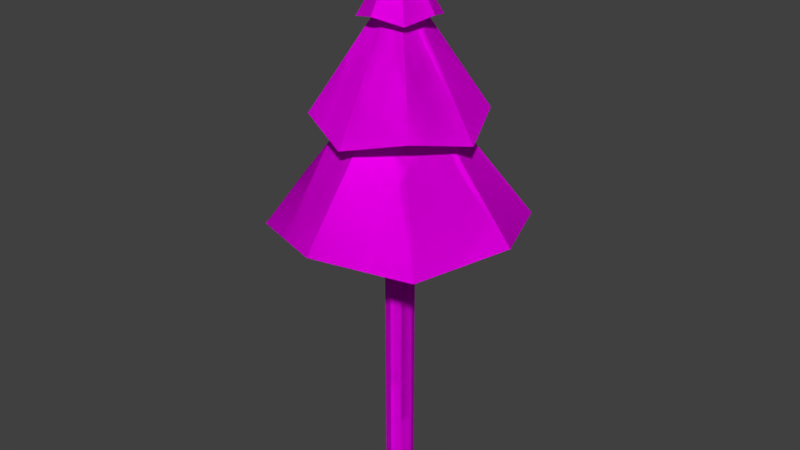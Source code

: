 # Source: ForestPack_pine-trees.blend  (saved by Blender 2.79.0; exported with 4.5.12 LTS)
import bpy
from mathutils import Matrix  # noqa: F401  (used for matrix-valued properties, if any)

bpy.ops.wm.read_factory_settings(use_empty=True)
scene = bpy.context.scene
scene.name = 'Scene'

# ---- collections
col_collection_1 = bpy.data.collections.new('Collection 1'); scene.collection.children.link(col_collection_1)

# ---- images (referenced by path relative to the original .blend; pixels are not part of the script)
import os
ASSET_DIR = os.environ.get("B2B_ASSET_DIR", "")  # directory of the original .blend (textures are referenced by path, not embedded)
HERE = os.path.dirname(os.path.abspath(__file__))  # packed textures are extracted next to this script under _unpacked/

def load_image(name, relpath, width, height, colorspace="sRGB"):
    """Load a texture the original file referenced (path relative to the .blend, or extracted next to this script)."""
    p = next((c for c in (os.path.join(HERE, relpath), os.path.join(ASSET_DIR, relpath)) if relpath and os.path.exists(c)), "")
    if p:
        img = bpy.data.images.load(p, check_existing=True)
        img.name = name
    else:  # same state as the original file: an image datablock whose file is absent (Cycles renders it pink)
        img = bpy.data.images.new(name, width, height)
        img.source = "FILE"
        img.filepath = "//" + (relpath or name)
    img.colorspace_settings.name = colorspace
    return img
img_ral_jpg_001 = load_image('RAL.jpg.001', 'RAL.jpg', 1024, 1024, 'sRGB')

# ---- materials (node trees are filled in below, after node groups)
mat_colors = bpy.data.materials.new('Colors')
mat_colors.alpha_threshold = 0.0
mat_colors.roughness = 0.5
mat_colors.line_color = (0.0, 0.0, 0.0, 1.0)

# ---- material node trees
mat_colors.use_nodes = True; mat_colors.node_tree.nodes.clear()
_N = mat_colors.node_tree.nodes; _L = mat_colors.node_tree.links
n0 = _N.new('ShaderNodeOutputMaterial'); n0.name = 'Вивід матеріалу'; n0.location = (300, 300)
n1 = _N.new('ShaderNodeBsdfDiffuse'); n1.name = 'Дифузія BSDF'; n1.location = (10, 300)
n2 = _N.new('ShaderNodeTexImage'); n2.name = 'Текстура з зображення'; n2.location = (-180, 300)
n2.width = 140
n2.image = img_ral_jpg_001
_L.new(n1.outputs[0], n0.inputs[0])
_L.new(n2.outputs[0], n1.inputs[0])
n0.is_active_output = True

# ---- world
world_world = bpy.data.worlds.new('World'); scene.world = world_world
world_world.color = (0.05088, 0.05088, 0.05088)
world_world.use_sun_shadow = False
world_world.sun_shadow_jitter_overblur = 0.0
world_world.cycles.sampling_method = 'MANUAL'

# ---- meshes
me_pine_01_g = bpy.data.meshes.new('pine_01_g')
me_pine_01_g.from_pydata([(0.0, 2.5, -0.8649), (-1.768, 1.768, -1.088), (-2.5, -1.093e-07, -1.306), (-1.768, -1.768, -0.9525), (2.186e-07, -2.5, -1.557), (1.768, -1.768, -0.3459), (2.5, 2.981e-08, 0.0), (1.768, 1.768, -0.8649), (0.0, 2.5, 50.0), (-1.768, 1.768, 50.0), (-2.5, -1.093e-07, 50.0), (-1.768, -1.768, 50.0), (2.186e-07, -2.5, 50.0), (1.768, -1.768, 50.0), (2.5, 2.981e-08, 50.0), (1.768, 1.768, 50.0), (-4.681e-07, 21.7, 48.16), (-15.35, 15.35, 46.47), (-21.7, -1.176e-06, 48.16), (-15.35, -15.35, 46.47), (1.429e-06, -21.7, 48.16), (15.35, -15.35, 46.47), (21.7, 3.14e-08, 48.16), (15.35, 15.35, 46.47), (2.288e-07, 3.386, 70.46), (-2.394, 2.394, 70.46), (-3.386, -8.287e-08, 70.46), (-2.394, -2.394, 70.46), (5.248e-07, -3.386, 70.46), (2.394, -2.394, 70.46), (3.386, 1.055e-07, 70.46), (2.394, 2.394, 70.46), (-9.49e-07, 14.25, 62.88), (-10.07, 10.07, 65.22), (-14.25, -1.215e-06, 62.88), (-10.07, -10.07, 65.22), (2.964e-07, -14.25, 62.88), (10.07, -10.07, 65.22), (14.25, -4.227e-07, 62.88), (10.07, 10.07, 65.22), (3.757e-07, 2.032, 83.54), (-1.437, 1.437, 83.54), (-2.032, 3.109e-08, 83.54), (-1.437, -1.437, 83.54), (5.533e-07, -2.032, 83.54), (1.437, -1.437, 83.54), (2.032, 1.441e-07, 83.54), (1.437, 1.437, 83.54), (1.462e-07, 6.641, 81.48), (-4.696, 4.696, 80.34), (-6.641, -6.248e-07, 81.48), (-4.696, -4.696, 80.34), (7.268e-07, -6.641, 81.48), (4.696, -4.696, 80.34), (6.641, -2.553e-07, 81.48), (4.696, 4.696, 80.34), (4.768e-07, 3.949e-07, 91.83)], [], [(1, 9, 8, 0), (0, 8, 15, 7), (6, 14, 13, 5), (4, 12, 11, 3), (2, 10, 9, 1), (7, 15, 14, 6), (5, 13, 12, 4), (3, 11, 10, 2), (12, 20, 19, 11), (10, 18, 17, 9), (15, 23, 22, 14), (13, 21, 20, 12), (11, 19, 18, 10), (9, 17, 16, 8), (8, 16, 23, 15), (14, 22, 21, 13), (16, 24, 31, 23), (22, 30, 29, 21), (20, 28, 27, 19), (18, 26, 25, 17), (23, 31, 30, 22), (21, 29, 28, 20), (19, 27, 26, 18), (17, 25, 24, 16), (29, 37, 36, 28), (27, 35, 34, 26), (25, 33, 32, 24), (24, 32, 39, 31), (30, 38, 37, 29), (28, 36, 35, 27), (26, 34, 33, 25), (31, 39, 38, 30), (39, 47, 46, 38), (37, 45, 44, 36), (35, 43, 42, 34), (33, 41, 40, 32), (32, 40, 47, 39), (38, 46, 45, 37), (36, 44, 43, 35), (34, 42, 41, 33), (46, 54, 53, 45), (44, 52, 51, 43), (42, 50, 49, 41), (47, 55, 54, 46), (45, 53, 52, 44), (43, 51, 50, 42), (41, 49, 48, 40), (40, 48, 55, 47), (49, 56, 48), (48, 56, 55), (54, 56, 53), (52, 56, 51), (50, 56, 49), (55, 56, 54), (53, 56, 52), (51, 56, 50)])
_uv = me_pine_01_g.uv_layers.new(name='UVMap')
_uv.uv.foreach_set('vector', [0.7267, 0.214, 0.7267, 0.2259, 0.726, 0.2259, 0.726, 0.2141, 0.726, 0.2141, 0.726, 0.2259, 0.725, 0.2259, 0.725, 0.2141, 0.7227, 0.2144, 0.7227, 0.226, 0.7217, 0.226, 0.7217, 0.2143, 0.725, 0.214, 0.725, 0.226, 0.7241, 0.226, 0.7241, 0.2142, 0.7277, 0.214, 0.7277, 0.226, 0.7267, 0.226, 0.7267, 0.2141, 0.7234, 0.2142, 0.7234, 0.226, 0.7227, 0.226, 0.7227, 0.2144, 0.7217, 0.2143, 0.7217, 0.226, 0.721, 0.226, 0.721, 0.214, 0.7241, 0.2142, 0.7241, 0.226, 0.7234, 0.226, 0.7234, 0.2141, 0.6547, 0.8826, 0.6556, 0.8803, 0.6564, 0.8817, 0.6549, 0.8829, 0.6549, 0.8833, 0.6564, 0.884, 0.6558, 0.8858, 0.6548, 0.8836, 0.6535, 0.8762, 0.6551, 0.8772, 0.6542, 0.8789, 0.6534, 0.8765, 0.6546, 0.8826, 0.6546, 0.8805, 0.6556, 0.8803, 0.6547, 0.8826, 0.6549, 0.8829, 0.6564, 0.8817, 0.6564, 0.884, 0.6549, 0.8833, 0.6534, 0.8755, 0.6545, 0.8735, 0.6551, 0.8749, 0.6536, 0.8758, 0.6536, 0.8758, 0.6551, 0.8749, 0.6551, 0.8772, 0.6535, 0.8762, 0.6534, 0.8765, 0.6542, 0.8789, 0.6533, 0.8791, 0.6532, 0.8765, 0.6525, 0.8803, 0.6525, 0.8867, 0.6521, 0.8868, 0.6512, 0.8804, 0.6503, 0.8785, 0.6525, 0.8735, 0.6527, 0.8738, 0.6512, 0.8798, 0.6524, 0.8803, 0.653, 0.8739, 0.6532, 0.8739, 0.6532, 0.8803, 0.6494, 0.8737, 0.6501, 0.88, 0.6497, 0.8802, 0.6481, 0.8742, 0.6512, 0.8804, 0.6521, 0.8868, 0.6519, 0.887, 0.6503, 0.8814, 0.6512, 0.8798, 0.6527, 0.8738, 0.653, 0.8739, 0.6524, 0.8803, 0.6503, 0.8735, 0.6503, 0.88, 0.6501, 0.88, 0.6494, 0.8737, 0.6481, 0.8742, 0.6497, 0.8802, 0.6496, 0.8804, 0.6474, 0.8755, 0.6488, 0.8888, 0.6484, 0.8899, 0.6476, 0.8895, 0.6486, 0.8887, 0.6485, 0.8882, 0.6474, 0.8881, 0.6476, 0.8864, 0.6486, 0.8876, 0.6539, 0.8884, 0.6534, 0.89, 0.6526, 0.8893, 0.6536, 0.8882, 0.6536, 0.8882, 0.6526, 0.8893, 0.6525, 0.8876, 0.6535, 0.8876, 0.6536, 0.8871, 0.6526, 0.886, 0.6534, 0.8854, 0.6539, 0.8869, 0.6486, 0.8887, 0.6476, 0.8895, 0.6474, 0.8881, 0.6485, 0.8882, 0.6486, 0.8876, 0.6476, 0.8864, 0.6484, 0.8856, 0.6488, 0.8873, 0.6535, 0.8876, 0.6525, 0.8876, 0.6526, 0.886, 0.6536, 0.8871, 0.6489, 0.8852, 0.6494, 0.8807, 0.6495, 0.8807, 0.6495, 0.8856, 0.6538, 0.8807, 0.6544, 0.8851, 0.6542, 0.8853, 0.6528, 0.881, 0.6551, 0.8774, 0.6563, 0.8735, 0.6565, 0.8736, 0.6557, 0.8783, 0.6474, 0.8838, 0.6491, 0.8804, 0.6492, 0.8806, 0.6479, 0.8849, 0.6479, 0.8849, 0.6492, 0.8806, 0.6494, 0.8807, 0.6489, 0.8852, 0.6546, 0.8803, 0.6546, 0.8851, 0.6544, 0.8851, 0.6538, 0.8807, 0.6528, 0.881, 0.6542, 0.8853, 0.6541, 0.8854, 0.6525, 0.8822, 0.6557, 0.8783, 0.6565, 0.8736, 0.6567, 0.8737, 0.6567, 0.8782, 0.6496, 0.8806, 0.65, 0.8804, 0.65, 0.8815, 0.6495, 0.881, 0.6509, 0.8888, 0.6503, 0.8886, 0.6504, 0.8877, 0.651, 0.8885, 0.6511, 0.8883, 0.6508, 0.8871, 0.6513, 0.887, 0.6513, 0.8883, 0.6552, 0.8789, 0.6558, 0.88, 0.6552, 0.8802, 0.6551, 0.879, 0.6495, 0.881, 0.65, 0.8815, 0.6499, 0.8822, 0.6495, 0.8812, 0.651, 0.8885, 0.6504, 0.8877, 0.6508, 0.8871, 0.6511, 0.8883, 0.6553, 0.8783, 0.656, 0.8784, 0.656, 0.8791, 0.6553, 0.8786, 0.6553, 0.8786, 0.656, 0.8791, 0.6558, 0.88, 0.6552, 0.8789, 0.6491, 0.8859, 0.65, 0.8889, 0.6488, 0.8866, 0.6567, 0.8859, 0.6567, 0.8891, 0.6561, 0.8858, 0.6546, 0.8881, 0.6558, 0.8858, 0.6549, 0.8888, 0.6555, 0.889, 0.6558, 0.8858, 0.6558, 0.8891, 0.6497, 0.8858, 0.65, 0.8889, 0.6491, 0.8859, 0.6561, 0.8858, 0.6567, 0.8891, 0.6558, 0.8864, 0.6549, 0.8888, 0.6558, 0.8858, 0.6555, 0.889, 0.65, 0.8856, 0.65, 0.8889, 0.6497, 0.8858])
me_pine_01_g.materials.append(mat_colors)
me_pine_01_g.use_remesh_preserve_volume = False
me_pine_01_g.use_remesh_preserve_attributes = False
me_pine_01_g.use_mirror_vertex_groups = False
me_pine_01_g.update()
me_pine_01_lg = bpy.data.meshes.new('pine_01_lg')
me_pine_01_lg.from_pydata([(0.0, 2.5, -0.8649), (-1.768, 1.768, -1.088), (-2.5, -1.093e-07, -1.306), (-1.768, -1.768, -0.9525), (2.186e-07, -2.5, -1.557), (1.768, -1.768, -0.3459), (2.5, 2.981e-08, 0.0), (1.768, 1.768, -0.8649), (0.0, 2.5, 50.0), (-1.768, 1.768, 50.0), (-2.5, -1.093e-07, 50.0), (-1.768, -1.768, 50.0), (2.186e-07, -2.5, 50.0), (1.768, -1.768, 50.0), (2.5, 2.981e-08, 50.0), (1.768, 1.768, 50.0), (-4.681e-07, 21.7, 48.16), (-15.35, 15.35, 46.47), (-21.7, -1.176e-06, 48.16), (-15.35, -15.35, 46.47), (1.429e-06, -21.7, 48.16), (15.35, -15.35, 46.47), (21.7, 3.14e-08, 48.16), (15.35, 15.35, 46.47), (2.288e-07, 3.386, 70.46), (-2.394, 2.394, 70.46), (-3.386, -8.287e-08, 70.46), (-2.394, -2.394, 70.46), (5.248e-07, -3.386, 70.46), (2.394, -2.394, 70.46), (3.386, 1.055e-07, 70.46), (2.394, 2.394, 70.46), (-9.49e-07, 14.25, 62.88), (-10.07, 10.07, 65.22), (-14.25, -1.215e-06, 62.88), (-10.07, -10.07, 65.22), (2.964e-07, -14.25, 62.88), (10.07, -10.07, 65.22), (14.25, -4.227e-07, 62.88), (10.07, 10.07, 65.22), (3.757e-07, 2.032, 83.54), (-1.437, 1.437, 83.54), (-2.032, 3.109e-08, 83.54), (-1.437, -1.437, 83.54), (5.533e-07, -2.032, 83.54), (1.437, -1.437, 83.54), (2.032, 1.441e-07, 83.54), (1.437, 1.437, 83.54), (1.462e-07, 6.641, 81.48), (-4.696, 4.696, 80.34), (-6.641, -6.248e-07, 81.48), (-4.696, -4.696, 80.34), (7.268e-07, -6.641, 81.48), (4.696, -4.696, 80.34), (6.641, -2.553e-07, 81.48), (4.696, 4.696, 80.34), (4.768e-07, 3.949e-07, 91.83)], [], [(1, 9, 8, 0), (0, 8, 15, 7), (6, 14, 13, 5), (4, 12, 11, 3), (2, 10, 9, 1), (7, 15, 14, 6), (5, 13, 12, 4), (3, 11, 10, 2), (12, 20, 19, 11), (10, 18, 17, 9), (15, 23, 22, 14), (13, 21, 20, 12), (11, 19, 18, 10), (9, 17, 16, 8), (8, 16, 23, 15), (14, 22, 21, 13), (16, 24, 31, 23), (22, 30, 29, 21), (20, 28, 27, 19), (18, 26, 25, 17), (23, 31, 30, 22), (21, 29, 28, 20), (19, 27, 26, 18), (17, 25, 24, 16), (29, 37, 36, 28), (27, 35, 34, 26), (25, 33, 32, 24), (24, 32, 39, 31), (30, 38, 37, 29), (28, 36, 35, 27), (26, 34, 33, 25), (31, 39, 38, 30), (39, 47, 46, 38), (37, 45, 44, 36), (35, 43, 42, 34), (33, 41, 40, 32), (32, 40, 47, 39), (38, 46, 45, 37), (36, 44, 43, 35), (34, 42, 41, 33), (46, 54, 53, 45), (44, 52, 51, 43), (42, 50, 49, 41), (47, 55, 54, 46), (45, 53, 52, 44), (43, 51, 50, 42), (41, 49, 48, 40), (40, 48, 55, 47), (49, 56, 48), (48, 56, 55), (54, 56, 53), (52, 56, 51), (50, 56, 49), (55, 56, 54), (53, 56, 52), (51, 56, 50)])
_uv = me_pine_01_lg.uv_layers.new(name='UVMap')
_uv.uv.foreach_set('vector', [0.7267, 0.214, 0.7267, 0.2259, 0.726, 0.2259, 0.726, 0.2141, 0.726, 0.2141, 0.726, 0.2259, 0.725, 0.2259, 0.725, 0.2141, 0.7227, 0.2144, 0.7227, 0.226, 0.7217, 0.226, 0.7217, 0.2143, 0.725, 0.214, 0.725, 0.226, 0.7241, 0.226, 0.7241, 0.2142, 0.7277, 0.214, 0.7277, 0.226, 0.7267, 0.226, 0.7267, 0.2141, 0.7234, 0.2142, 0.7234, 0.226, 0.7227, 0.226, 0.7227, 0.2144, 0.7217, 0.2143, 0.7217, 0.226, 0.721, 0.226, 0.721, 0.214, 0.7241, 0.2142, 0.7241, 0.226, 0.7234, 0.226, 0.7234, 0.2141, 0.9577, 0.8068, 0.9585, 0.8045, 0.9594, 0.806, 0.9579, 0.8071, 0.9579, 0.8075, 0.9594, 0.8083, 0.9588, 0.81, 0.9578, 0.8078, 0.9565, 0.8004, 0.958, 0.8015, 0.9572, 0.8031, 0.9564, 0.8007, 0.9575, 0.8069, 0.9576, 0.8047, 0.9585, 0.8045, 0.9577, 0.8068, 0.9579, 0.8071, 0.9594, 0.806, 0.9594, 0.8083, 0.9579, 0.8075, 0.9564, 0.7997, 0.9575, 0.7977, 0.958, 0.7992, 0.9565, 0.8, 0.9565, 0.8, 0.958, 0.7992, 0.958, 0.8015, 0.9565, 0.8004, 0.9564, 0.8007, 0.9572, 0.8031, 0.9563, 0.8033, 0.9562, 0.8008, 0.9554, 0.8045, 0.9554, 0.8109, 0.9551, 0.811, 0.9541, 0.8046, 0.9533, 0.8028, 0.9554, 0.7977, 0.9557, 0.798, 0.9542, 0.8041, 0.9554, 0.8045, 0.956, 0.7982, 0.9562, 0.7981, 0.9562, 0.8045, 0.9524, 0.7979, 0.953, 0.8042, 0.9527, 0.8044, 0.9511, 0.7984, 0.9541, 0.8046, 0.9551, 0.811, 0.9549, 0.8112, 0.9533, 0.8056, 0.9542, 0.8041, 0.9557, 0.798, 0.956, 0.7982, 0.9554, 0.8045, 0.9533, 0.7977, 0.9533, 0.8042, 0.953, 0.8042, 0.9524, 0.7979, 0.9511, 0.7984, 0.9527, 0.8044, 0.9525, 0.8047, 0.9504, 0.7997, 0.9518, 0.813, 0.9514, 0.8141, 0.9506, 0.8137, 0.9516, 0.8129, 0.9515, 0.8124, 0.9504, 0.8124, 0.9506, 0.8106, 0.9516, 0.8119, 0.9568, 0.8126, 0.9564, 0.8142, 0.9556, 0.8135, 0.9566, 0.8124, 0.9566, 0.8124, 0.9556, 0.8135, 0.9554, 0.8118, 0.9565, 0.8118, 0.9566, 0.8113, 0.9556, 0.8103, 0.9564, 0.8097, 0.9568, 0.8111, 0.9516, 0.8129, 0.9506, 0.8137, 0.9504, 0.8124, 0.9515, 0.8124, 0.9516, 0.8119, 0.9506, 0.8106, 0.9514, 0.8098, 0.9518, 0.8115, 0.9565, 0.8118, 0.9554, 0.8118, 0.9556, 0.8103, 0.9566, 0.8113, 0.9518, 0.8094, 0.9524, 0.805, 0.9525, 0.805, 0.9525, 0.8098, 0.9568, 0.8049, 0.9574, 0.8094, 0.9572, 0.8095, 0.9558, 0.8053, 0.958, 0.8016, 0.9593, 0.7977, 0.9594, 0.7978, 0.9586, 0.8025, 0.9504, 0.808, 0.9521, 0.8047, 0.9522, 0.8048, 0.9509, 0.8091, 0.9509, 0.8091, 0.9522, 0.8048, 0.9524, 0.805, 0.9518, 0.8094, 0.9575, 0.8045, 0.9575, 0.8094, 0.9574, 0.8094, 0.9568, 0.8049, 0.9558, 0.8053, 0.9572, 0.8095, 0.9571, 0.8097, 0.9554, 0.8064, 0.9586, 0.8025, 0.9594, 0.7978, 0.9596, 0.7979, 0.9596, 0.8025, 0.9526, 0.8049, 0.953, 0.8047, 0.953, 0.8057, 0.9525, 0.8052, 0.9539, 0.8131, 0.9533, 0.8129, 0.9533, 0.8119, 0.9539, 0.8128, 0.9541, 0.8126, 0.9538, 0.8114, 0.9543, 0.8112, 0.9543, 0.8125, 0.9582, 0.8031, 0.9588, 0.8042, 0.9582, 0.8045, 0.958, 0.8032, 0.9525, 0.8052, 0.953, 0.8057, 0.9529, 0.8064, 0.9525, 0.8055, 0.9539, 0.8128, 0.9533, 0.8119, 0.9538, 0.8114, 0.9541, 0.8126, 0.9583, 0.8025, 0.959, 0.8026, 0.959, 0.8033, 0.9583, 0.8028, 0.9583, 0.8028, 0.959, 0.8033, 0.9588, 0.8042, 0.9582, 0.8031, 0.9521, 0.8102, 0.953, 0.8131, 0.9518, 0.8108, 0.9597, 0.8101, 0.9597, 0.8133, 0.9591, 0.81, 0.9575, 0.8124, 0.9588, 0.81, 0.9579, 0.8131, 0.9584, 0.8132, 0.9588, 0.81, 0.9588, 0.8133, 0.9527, 0.81, 0.953, 0.8131, 0.9521, 0.8102, 0.9591, 0.81, 0.9597, 0.8133, 0.9588, 0.8106, 0.9579, 0.8131, 0.9588, 0.81, 0.9584, 0.8132, 0.953, 0.8098, 0.953, 0.8131, 0.9527, 0.81])
me_pine_01_lg.materials.append(mat_colors)
me_pine_01_lg.use_remesh_preserve_volume = False
me_pine_01_lg.use_remesh_preserve_attributes = False
me_pine_01_lg.use_mirror_vertex_groups = False
me_pine_01_lg.update()
me_pine_01_dg = bpy.data.meshes.new('pine_01_dg')
me_pine_01_dg.from_pydata([(0.0, 2.5, -0.8649), (-1.768, 1.768, -1.088), (-2.5, -1.093e-07, -1.306), (-1.768, -1.768, -0.9525), (2.186e-07, -2.5, -1.557), (1.768, -1.768, -0.3459), (2.5, 2.981e-08, 0.0), (1.768, 1.768, -0.8649), (0.0, 2.5, 50.0), (-1.768, 1.768, 50.0), (-2.5, -1.093e-07, 50.0), (-1.768, -1.768, 50.0), (2.186e-07, -2.5, 50.0), (1.768, -1.768, 50.0), (2.5, 2.981e-08, 50.0), (1.768, 1.768, 50.0), (-4.681e-07, 21.7, 48.16), (-15.35, 15.35, 46.47), (-21.7, -1.176e-06, 48.16), (-15.35, -15.35, 46.47), (1.429e-06, -21.7, 48.16), (15.35, -15.35, 46.47), (21.7, 3.14e-08, 48.16), (15.35, 15.35, 46.47), (2.288e-07, 3.386, 70.46), (-2.394, 2.394, 70.46), (-3.386, -8.287e-08, 70.46), (-2.394, -2.394, 70.46), (5.248e-07, -3.386, 70.46), (2.394, -2.394, 70.46), (3.386, 1.055e-07, 70.46), (2.394, 2.394, 70.46), (-9.49e-07, 14.25, 62.88), (-10.07, 10.07, 65.22), (-14.25, -1.215e-06, 62.88), (-10.07, -10.07, 65.22), (2.964e-07, -14.25, 62.88), (10.07, -10.07, 65.22), (14.25, -4.227e-07, 62.88), (10.07, 10.07, 65.22), (3.757e-07, 2.032, 83.54), (-1.437, 1.437, 83.54), (-2.032, 3.109e-08, 83.54), (-1.437, -1.437, 83.54), (5.533e-07, -2.032, 83.54), (1.437, -1.437, 83.54), (2.032, 1.441e-07, 83.54), (1.437, 1.437, 83.54), (1.462e-07, 6.641, 81.48), (-4.696, 4.696, 80.34), (-6.641, -6.248e-07, 81.48), (-4.696, -4.696, 80.34), (7.268e-07, -6.641, 81.48), (4.696, -4.696, 80.34), (6.641, -2.553e-07, 81.48), (4.696, 4.696, 80.34), (4.768e-07, 3.949e-07, 91.83)], [], [(1, 9, 8, 0), (0, 8, 15, 7), (6, 14, 13, 5), (4, 12, 11, 3), (2, 10, 9, 1), (7, 15, 14, 6), (5, 13, 12, 4), (3, 11, 10, 2), (12, 20, 19, 11), (10, 18, 17, 9), (15, 23, 22, 14), (13, 21, 20, 12), (11, 19, 18, 10), (9, 17, 16, 8), (8, 16, 23, 15), (14, 22, 21, 13), (16, 24, 31, 23), (22, 30, 29, 21), (20, 28, 27, 19), (18, 26, 25, 17), (23, 31, 30, 22), (21, 29, 28, 20), (19, 27, 26, 18), (17, 25, 24, 16), (29, 37, 36, 28), (27, 35, 34, 26), (25, 33, 32, 24), (24, 32, 39, 31), (30, 38, 37, 29), (28, 36, 35, 27), (26, 34, 33, 25), (31, 39, 38, 30), (39, 47, 46, 38), (37, 45, 44, 36), (35, 43, 42, 34), (33, 41, 40, 32), (32, 40, 47, 39), (38, 46, 45, 37), (36, 44, 43, 35), (34, 42, 41, 33), (46, 54, 53, 45), (44, 52, 51, 43), (42, 50, 49, 41), (47, 55, 54, 46), (45, 53, 52, 44), (43, 51, 50, 42), (41, 49, 48, 40), (40, 48, 55, 47), (49, 56, 48), (48, 56, 55), (54, 56, 53), (52, 56, 51), (50, 56, 49), (55, 56, 54), (53, 56, 52), (51, 56, 50), (1, 0, 7, 6, 5, 4, 3, 2)])
_uv = me_pine_01_dg.uv_layers.new(name='UVMap')
_uv.uv.foreach_set('vector', [0.7267, 0.214, 0.7267, 0.2259, 0.726, 0.2259, 0.726, 0.2141, 0.726, 0.2141, 0.726, 0.2259, 0.725, 0.2259, 0.725, 0.2141, 0.7227, 0.2144, 0.7227, 0.226, 0.7217, 0.226, 0.7217, 0.2143, 0.725, 0.214, 0.725, 0.226, 0.7241, 0.226, 0.7241, 0.2142, 0.7277, 0.214, 0.7277, 0.226, 0.7267, 0.226, 0.7267, 0.2141, 0.7234, 0.2142, 0.7234, 0.226, 0.7227, 0.226, 0.7227, 0.2144, 0.7217, 0.2143, 0.7217, 0.226, 0.721, 0.226, 0.721, 0.214, 0.7241, 0.2142, 0.7241, 0.226, 0.7234, 0.226, 0.7234, 0.2141, 0.6011, 0.8839, 0.6019, 0.8816, 0.6028, 0.883, 0.6013, 0.8841, 0.6013, 0.8846, 0.6028, 0.8853, 0.6022, 0.8871, 0.6011, 0.8849, 0.5999, 0.8775, 0.6014, 0.8785, 0.6006, 0.8802, 0.5998, 0.8778, 0.6009, 0.8839, 0.601, 0.8818, 0.6019, 0.8816, 0.6011, 0.8839, 0.6013, 0.8841, 0.6028, 0.883, 0.6028, 0.8853, 0.6013, 0.8846, 0.5998, 0.8768, 0.6009, 0.8748, 0.6014, 0.8762, 0.5999, 0.877, 0.5999, 0.877, 0.6014, 0.8762, 0.6014, 0.8785, 0.5999, 0.8775, 0.5998, 0.8778, 0.6006, 0.8802, 0.5997, 0.8804, 0.5996, 0.8778, 0.5988, 0.8816, 0.5988, 0.888, 0.5985, 0.8881, 0.5975, 0.8817, 0.5967, 0.8798, 0.5988, 0.8748, 0.5991, 0.8751, 0.5975, 0.8811, 0.5988, 0.8816, 0.5994, 0.8752, 0.5996, 0.8752, 0.5996, 0.8816, 0.5958, 0.875, 0.5964, 0.8813, 0.5961, 0.8815, 0.5945, 0.8755, 0.5975, 0.8817, 0.5985, 0.8881, 0.5983, 0.8883, 0.5967, 0.8827, 0.5975, 0.8811, 0.5991, 0.8751, 0.5994, 0.8752, 0.5988, 0.8816, 0.5967, 0.8748, 0.5967, 0.8813, 0.5964, 0.8813, 0.5958, 0.875, 0.5945, 0.8755, 0.5961, 0.8815, 0.5959, 0.8817, 0.5937, 0.8767, 0.5952, 0.8901, 0.5948, 0.8912, 0.5939, 0.8907, 0.5949, 0.8899, 0.5948, 0.8895, 0.5937, 0.8894, 0.5939, 0.8877, 0.5949, 0.8889, 0.6002, 0.8897, 0.5998, 0.8913, 0.599, 0.8905, 0.6, 0.8894, 0.6, 0.8894, 0.599, 0.8905, 0.5988, 0.8889, 0.5999, 0.8889, 0.6, 0.8884, 0.599, 0.8873, 0.5998, 0.8867, 0.6002, 0.8882, 0.5949, 0.8899, 0.5939, 0.8907, 0.5937, 0.8894, 0.5948, 0.8895, 0.5949, 0.8889, 0.5939, 0.8877, 0.5948, 0.8869, 0.5952, 0.8886, 0.5999, 0.8889, 0.5988, 0.8889, 0.599, 0.8873, 0.6, 0.8884, 0.5952, 0.8865, 0.5957, 0.882, 0.5959, 0.882, 0.5959, 0.8869, 0.6002, 0.882, 0.6008, 0.8864, 0.6006, 0.8866, 0.5992, 0.8823, 0.6014, 0.8786, 0.6027, 0.8748, 0.6028, 0.8749, 0.602, 0.8796, 0.5937, 0.885, 0.5954, 0.8817, 0.5956, 0.8819, 0.5942, 0.8862, 0.5942, 0.8862, 0.5956, 0.8819, 0.5957, 0.882, 0.5952, 0.8865, 0.6009, 0.8816, 0.6009, 0.8864, 0.6008, 0.8864, 0.6002, 0.882, 0.5992, 0.8823, 0.6006, 0.8866, 0.6005, 0.8867, 0.5988, 0.8835, 0.602, 0.8796, 0.6028, 0.8749, 0.603, 0.875, 0.603, 0.8795, 0.5959, 0.8819, 0.5964, 0.8817, 0.5964, 0.8827, 0.5959, 0.8823, 0.5973, 0.8901, 0.5967, 0.8899, 0.5967, 0.8889, 0.5973, 0.8898, 0.5975, 0.8896, 0.5972, 0.8884, 0.5977, 0.8883, 0.5977, 0.8896, 0.6016, 0.8802, 0.6021, 0.8813, 0.6016, 0.8815, 0.6014, 0.8803, 0.5959, 0.8823, 0.5964, 0.8827, 0.5963, 0.8835, 0.5959, 0.8825, 0.5973, 0.8898, 0.5967, 0.8889, 0.5972, 0.8884, 0.5975, 0.8896, 0.6017, 0.8796, 0.6024, 0.8797, 0.6024, 0.8803, 0.6017, 0.8799, 0.6017, 0.8799, 0.6024, 0.8803, 0.6021, 0.8813, 0.6016, 0.8802, 0.5955, 0.8872, 0.5964, 0.8902, 0.5952, 0.8879, 0.6031, 0.8872, 0.6031, 0.8903, 0.6025, 0.8871, 0.6009, 0.8894, 0.6021, 0.8871, 0.6013, 0.8901, 0.6018, 0.8902, 0.6021, 0.8871, 0.6021, 0.8904, 0.596, 0.8871, 0.5964, 0.8902, 0.5955, 0.8872, 0.6025, 0.8871, 0.6031, 0.8903, 0.6021, 0.8877, 0.6013, 0.8901, 0.6021, 0.8871, 0.6018, 0.8902, 0.5964, 0.8869, 0.5964, 0.8902, 0.596, 0.8871, 0.966, 0.2125, 0.9653, 0.2125, 0.9626, 0.2126, 0.9619, 0.2128, 0.9609, 0.2127, 0.9643, 0.2124, 0.9633, 0.2126, 0.967, 0.2124])
me_pine_01_dg.materials.append(mat_colors)
me_pine_01_dg.use_remesh_preserve_volume = False
me_pine_01_dg.use_remesh_preserve_attributes = False
me_pine_01_dg.use_mirror_vertex_groups = False
me_pine_01_dg.update()

# ---- objects
ob_pine_01_green = bpy.data.objects.new('pine_01_green', me_pine_01_g)
ob_pine_01_lightgreen = bpy.data.objects.new('pine_01_lightgreen', me_pine_01_lg)
ob_pine_01_darkgreen = bpy.data.objects.new('pine_01_darkgreen', me_pine_01_dg)

# ---- transforms, parenting, visibility, modifiers, constraints
ob_pine_01_green.location = (0.0, 0.0, 0.0)
ob_pine_01_green.hide_viewport = True
ob_pine_01_green.lineart.crease_threshold = 0.0
ob_pine_01_lightgreen.location = (0.0, 0.0, 0.0)
ob_pine_01_lightgreen.hide_viewport = True
ob_pine_01_lightgreen.lineart.crease_threshold = 0.0
ob_pine_01_darkgreen.location = (0.0, 0.0, 0.0)
ob_pine_01_darkgreen.lineart.crease_threshold = 0.0

# ---- collection membership
col_collection_1.objects.link(ob_pine_01_green)
col_collection_1.objects.link(ob_pine_01_lightgreen)
col_collection_1.objects.link(ob_pine_01_darkgreen)

# ---- scene / render settings (as saved in the file)
scene.frame_start = 1; scene.frame_end = 250; scene.frame_set(1)
scene.render.engine = 'CYCLES'
scene.render.resolution_percentage = 50
scene.render.dither_intensity = 0.0
scene.cycles.use_denoising = False
scene.cycles.samples = 128
scene.cycles.sampling_pattern = 'TABULATED_SOBOL'
scene.cycles.use_adaptive_sampling = False
scene.cycles.use_light_tree = False
scene.cycles.blur_glossy = 0.0
scene.cycles.sample_clamp_indirect = 0.0
scene.view_settings.view_transform = 'Standard'
scene.unit_settings.scale_length = 0.1
bpy.context.view_layer.update()

# ---- added for rendering (the .blend has no active camera and no usable light): camera, sun
cam_auto = bpy.data.cameras.new('AutoCamera')
cam_auto.lens = 50.0
cam_auto.sensor_width = 36.0
cam_auto.clip_end = 1814.72
ob_auto_camera = bpy.data.objects.new('AutoCamera', cam_auto)
scene.collection.objects.link(ob_auto_camera)
ob_auto_camera.location = (103.403, -124.084, 127.862)
ob_auto_camera.rotation_euler = (1.09748, -7.21219e-08, 0.694738)
scene.camera = ob_auto_camera
light_auto_sun = bpy.data.lights.new('AutoSun', 'SUN')
light_auto_sun.energy = 3.0
light_auto_sun.angle = 0.0523599
ob_auto_sun = bpy.data.objects.new('AutoSun', light_auto_sun)
scene.collection.objects.link(ob_auto_sun)
ob_auto_sun.rotation_euler = (0.872665, 0.174533, 0.523599)
bpy.context.view_layer.update()
